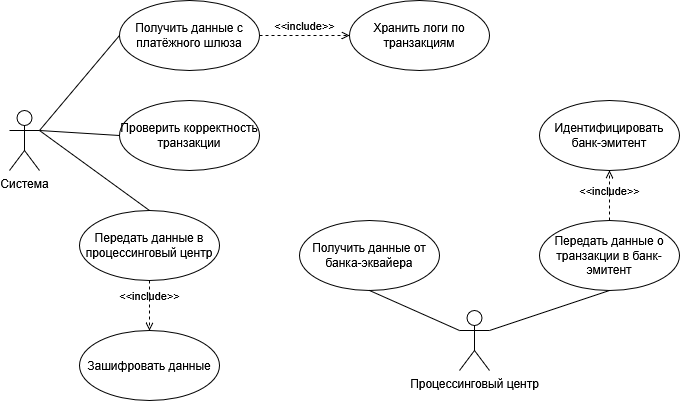

The diagram above was exported from draw.io. Its source (the exported page's mxGraphModel, read from the mxfile embedded in the PNG):
<mxGraphModel dx="1106" dy="597" grid="1" gridSize="10" guides="1" tooltips="1" connect="1" arrows="1" fold="1" page="1" pageScale="1" pageWidth="827" pageHeight="1169" math="0" shadow="0">
  <root>
    <mxCell id="0" />
    <mxCell id="1" parent="0" />
    <mxCell id="1sV7BP6EP1PJRZ9wQLiH-1" value="Система" style="shape=umlActor;verticalLabelPosition=bottom;verticalAlign=top;html=1;outlineConnect=0;" parent="1" vertex="1">
      <mxGeometry x="70" y="240" width="30" height="60" as="geometry" />
    </mxCell>
    <mxCell id="1sV7BP6EP1PJRZ9wQLiH-2" value="Процессинговый центр" style="shape=umlActor;verticalLabelPosition=bottom;verticalAlign=top;html=1;outlineConnect=0;" parent="1" vertex="1">
      <mxGeometry x="520" y="440" width="30" height="60" as="geometry" />
    </mxCell>
    <mxCell id="1sV7BP6EP1PJRZ9wQLiH-3" value="Получить данные с платёжного шлюза" style="ellipse;whiteSpace=wrap;html=1;" parent="1" vertex="1">
      <mxGeometry x="180" y="130" width="140" height="70" as="geometry" />
    </mxCell>
    <mxCell id="1sV7BP6EP1PJRZ9wQLiH-4" value="Передать данные в процессинговый центр" style="ellipse;whiteSpace=wrap;html=1;" parent="1" vertex="1">
      <mxGeometry x="140" y="340" width="140" height="70" as="geometry" />
    </mxCell>
    <mxCell id="1sV7BP6EP1PJRZ9wQLiH-5" value="Зашифровать данные" style="ellipse;whiteSpace=wrap;html=1;" parent="1" vertex="1">
      <mxGeometry x="140" y="460" width="140" height="70" as="geometry" />
    </mxCell>
    <mxCell id="1sV7BP6EP1PJRZ9wQLiH-6" value="Хранить логи по транзакциям" style="ellipse;whiteSpace=wrap;html=1;" parent="1" vertex="1">
      <mxGeometry x="410" y="130" width="140" height="70" as="geometry" />
    </mxCell>
    <mxCell id="1sV7BP6EP1PJRZ9wQLiH-7" value="Получить данные от банка-эквайера" style="ellipse;whiteSpace=wrap;html=1;" parent="1" vertex="1">
      <mxGeometry x="360" y="350" width="140" height="70" as="geometry" />
    </mxCell>
    <mxCell id="1sV7BP6EP1PJRZ9wQLiH-8" value="Идентифицировать банк-эмитент " style="ellipse;whiteSpace=wrap;html=1;" parent="1" vertex="1">
      <mxGeometry x="600" y="230" width="140" height="70" as="geometry" />
    </mxCell>
    <mxCell id="1sV7BP6EP1PJRZ9wQLiH-9" value="Передать данные о транзакции в банк-эмитент" style="ellipse;whiteSpace=wrap;html=1;" parent="1" vertex="1">
      <mxGeometry x="600" y="350" width="140" height="70" as="geometry" />
    </mxCell>
    <mxCell id="1sV7BP6EP1PJRZ9wQLiH-10" value="Проверить корректность транзакции" style="ellipse;whiteSpace=wrap;html=1;" parent="1" vertex="1">
      <mxGeometry x="180" y="230" width="140" height="70" as="geometry" />
    </mxCell>
    <mxCell id="1sV7BP6EP1PJRZ9wQLiH-11" value="" style="edgeStyle=none;html=1;endArrow=none;verticalAlign=bottom;rounded=0;exitX=1;exitY=0.3333333333333333;exitDx=0;exitDy=0;exitPerimeter=0;entryX=0;entryY=0.5;entryDx=0;entryDy=0;" parent="1" source="1sV7BP6EP1PJRZ9wQLiH-1" target="1sV7BP6EP1PJRZ9wQLiH-10" edge="1">
      <mxGeometry width="160" relative="1" as="geometry">
        <mxPoint x="180" y="280" as="sourcePoint" />
        <mxPoint x="340" y="280" as="targetPoint" />
      </mxGeometry>
    </mxCell>
    <mxCell id="1sV7BP6EP1PJRZ9wQLiH-12" value="&amp;lt;&amp;lt;include&amp;gt;&amp;gt;" style="edgeStyle=none;html=1;endArrow=open;verticalAlign=bottom;dashed=1;labelBackgroundColor=none;rounded=0;exitX=1;exitY=0.5;exitDx=0;exitDy=0;" parent="1" source="1sV7BP6EP1PJRZ9wQLiH-3" target="1sV7BP6EP1PJRZ9wQLiH-6" edge="1">
      <mxGeometry width="160" relative="1" as="geometry">
        <mxPoint x="390" y="170" as="sourcePoint" />
        <mxPoint x="400" y="250" as="targetPoint" />
      </mxGeometry>
    </mxCell>
    <mxCell id="1sV7BP6EP1PJRZ9wQLiH-13" value="" style="edgeStyle=none;html=1;endArrow=none;verticalAlign=bottom;rounded=0;exitX=0;exitY=0.5;exitDx=0;exitDy=0;entryX=1;entryY=0.3333333333333333;entryDx=0;entryDy=0;entryPerimeter=0;" parent="1" source="1sV7BP6EP1PJRZ9wQLiH-3" target="1sV7BP6EP1PJRZ9wQLiH-1" edge="1">
      <mxGeometry width="160" relative="1" as="geometry">
        <mxPoint x="570" y="330" as="sourcePoint" />
        <mxPoint x="730" y="330" as="targetPoint" />
      </mxGeometry>
    </mxCell>
    <mxCell id="1sV7BP6EP1PJRZ9wQLiH-15" value="" style="edgeStyle=none;html=1;endArrow=none;verticalAlign=bottom;rounded=0;exitX=1;exitY=0.3333333333333333;exitDx=0;exitDy=0;exitPerimeter=0;entryX=0.5;entryY=0;entryDx=0;entryDy=0;" parent="1" source="1sV7BP6EP1PJRZ9wQLiH-1" target="1sV7BP6EP1PJRZ9wQLiH-4" edge="1">
      <mxGeometry width="160" relative="1" as="geometry">
        <mxPoint x="570" y="330" as="sourcePoint" />
        <mxPoint x="730" y="330" as="targetPoint" />
      </mxGeometry>
    </mxCell>
    <mxCell id="1sV7BP6EP1PJRZ9wQLiH-16" value="&amp;lt;&amp;lt;include&amp;gt;&amp;gt;" style="edgeStyle=none;html=1;endArrow=open;verticalAlign=bottom;dashed=1;labelBackgroundColor=none;rounded=0;exitX=0.5;exitY=1;exitDx=0;exitDy=0;entryX=0.5;entryY=0;entryDx=0;entryDy=0;" parent="1" source="1sV7BP6EP1PJRZ9wQLiH-4" target="1sV7BP6EP1PJRZ9wQLiH-5" edge="1">
      <mxGeometry width="160" relative="1" as="geometry">
        <mxPoint x="570" y="330" as="sourcePoint" />
        <mxPoint x="320" y="440" as="targetPoint" />
      </mxGeometry>
    </mxCell>
    <mxCell id="1sV7BP6EP1PJRZ9wQLiH-17" value="" style="edgeStyle=none;html=1;endArrow=none;verticalAlign=bottom;rounded=0;exitX=0;exitY=0.3333333333333333;exitDx=0;exitDy=0;exitPerimeter=0;entryX=0.5;entryY=1;entryDx=0;entryDy=0;" parent="1" source="1sV7BP6EP1PJRZ9wQLiH-2" target="1sV7BP6EP1PJRZ9wQLiH-7" edge="1">
      <mxGeometry width="160" relative="1" as="geometry">
        <mxPoint x="570" y="330" as="sourcePoint" />
        <mxPoint x="730" y="330" as="targetPoint" />
      </mxGeometry>
    </mxCell>
    <mxCell id="1sV7BP6EP1PJRZ9wQLiH-18" value="" style="edgeStyle=none;html=1;endArrow=none;verticalAlign=bottom;rounded=0;exitX=1;exitY=0.3333333333333333;exitDx=0;exitDy=0;exitPerimeter=0;entryX=0.5;entryY=1;entryDx=0;entryDy=0;" parent="1" source="1sV7BP6EP1PJRZ9wQLiH-2" target="1sV7BP6EP1PJRZ9wQLiH-9" edge="1">
      <mxGeometry width="160" relative="1" as="geometry">
        <mxPoint x="570" y="330" as="sourcePoint" />
        <mxPoint x="730" y="330" as="targetPoint" />
      </mxGeometry>
    </mxCell>
    <mxCell id="1sV7BP6EP1PJRZ9wQLiH-19" value="&amp;lt;&amp;lt;include&amp;gt;&amp;gt;" style="edgeStyle=none;html=1;endArrow=open;verticalAlign=bottom;dashed=1;labelBackgroundColor=none;rounded=0;entryX=0.5;entryY=1;entryDx=0;entryDy=0;exitX=0.5;exitY=0;exitDx=0;exitDy=0;" parent="1" source="1sV7BP6EP1PJRZ9wQLiH-9" target="1sV7BP6EP1PJRZ9wQLiH-8" edge="1">
      <mxGeometry x="-0.2" width="160" relative="1" as="geometry">
        <mxPoint x="570" y="330" as="sourcePoint" />
        <mxPoint x="730" y="330" as="targetPoint" />
        <mxPoint as="offset" />
      </mxGeometry>
    </mxCell>
  </root>
</mxGraphModel>